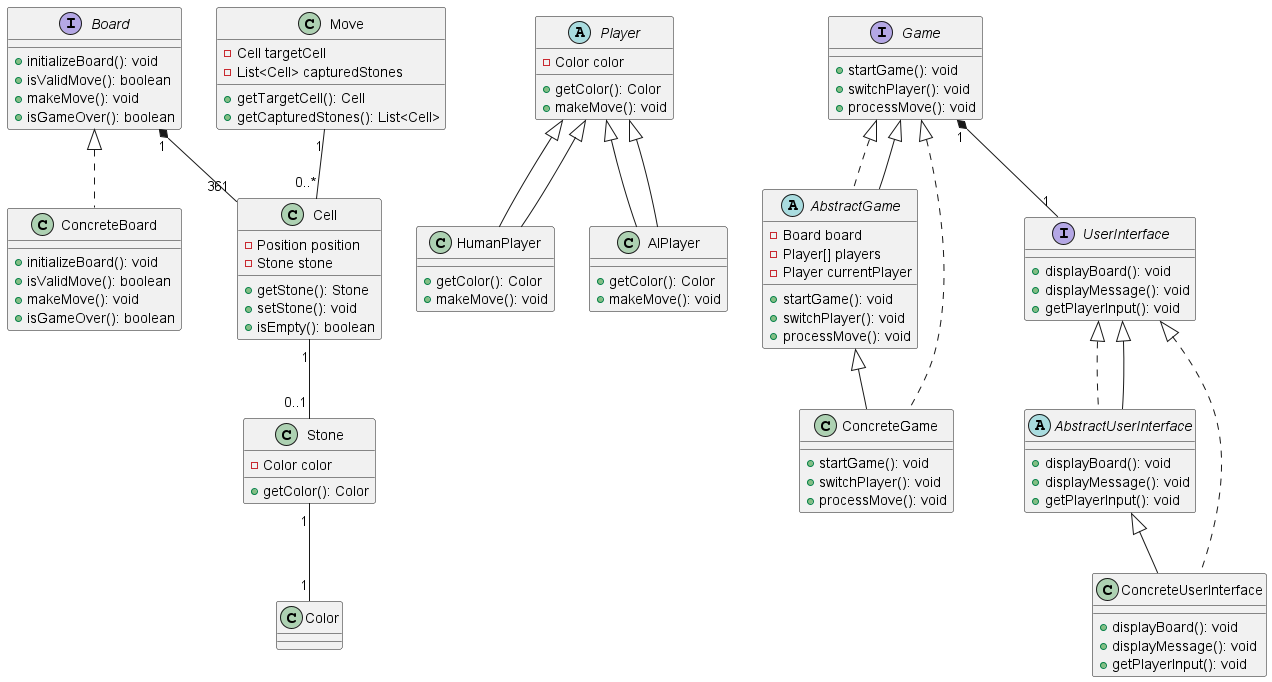

The diagram above was rendered by PlantUML. Its source (embedded in the PNG):
@startuml

interface Board {
  + initializeBoard(): void
  + isValidMove(): boolean
  + makeMove(): void
  + isGameOver(): boolean
}

class ConcreteBoard {
  + initializeBoard(): void
  + isValidMove(): boolean
  + makeMove(): void
  + isGameOver(): boolean
}

class Cell {
  - Position position
  - Stone stone
  + getStone(): Stone
  + setStone(): void
  + isEmpty(): boolean
}

class Stone {
  - Color color
  + getColor(): Color
}

abstract class Player {
  - Color color
  + getColor(): Color
  + makeMove(): void
}

class HumanPlayer extends Player {
  + getColor(): Color
  + makeMove(): void
}

class AIPlayer extends Player {
  + getColor(): Color
  + makeMove(): void
}

class Move {
  - Cell targetCell
  - List<Cell> capturedStones
  + getTargetCell(): Cell
  + getCapturedStones(): List<Cell>
}

interface Game {
  + startGame(): void
  + switchPlayer(): void
  + processMove(): void
}

abstract class AbstractGame implements Game {
  - Board board
  - Player[] players
  - Player currentPlayer
  + startGame(): void
  + switchPlayer(): void
  + processMove(): void
}

class ConcreteGame extends AbstractGame {
  + startGame(): void
  + switchPlayer(): void
  + processMove(): void
}

interface UserInterface {
  + displayBoard(): void
  + displayMessage(): void
  + getPlayerInput(): void
}

abstract class AbstractUserInterface implements UserInterface {
  + displayBoard(): void
  + displayMessage(): void
  + getPlayerInput(): void
}

class ConcreteUserInterface extends AbstractUserInterface {
  + displayBoard(): void
  + displayMessage(): void
  + getPlayerInput(): void
}

Board <|.. ConcreteBoard
Player <|-- HumanPlayer
Player <|-- AIPlayer
Game <|.. ConcreteGame
UserInterface <|.. ConcreteUserInterface
Game <|-- AbstractGame
UserInterface <|-- AbstractUserInterface

Board "1" *-- "361" Cell
Cell "1" -- "0..1" Stone
Stone "1" -- "1" Color
Move "1" -- "0..*" Cell
Game "1" *-- "1" UserInterface

@enduml